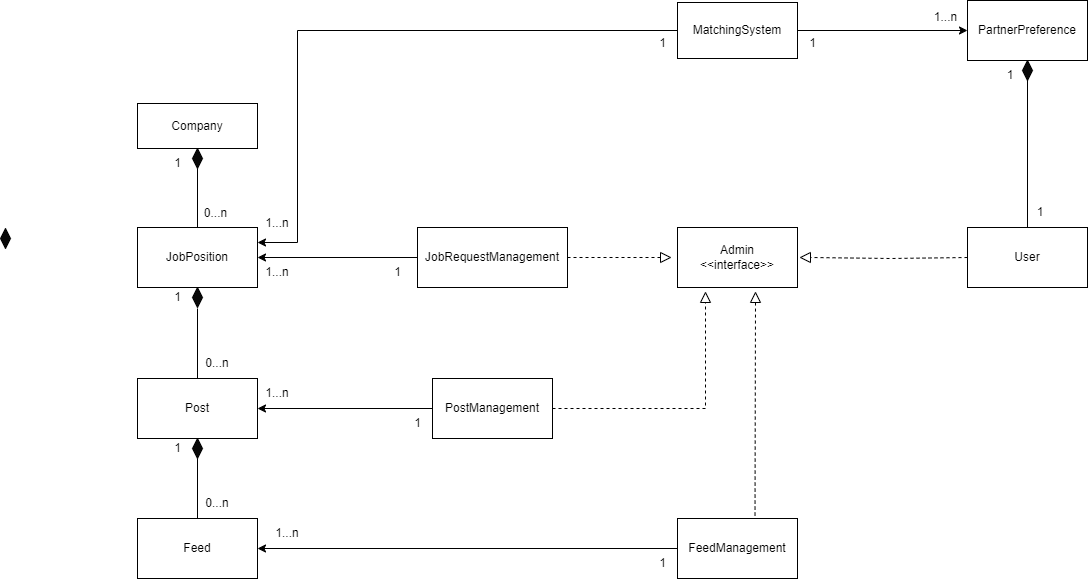

The diagram above was exported from draw.io. Its source (the exported page's mxGraphModel, read from the mxfile embedded in the PNG):
<mxGraphModel dx="1615" dy="803" grid="1" gridSize="10" guides="1" tooltips="1" connect="1" arrows="1" fold="1" page="1" pageScale="1" pageWidth="5000" pageHeight="5000" math="0" shadow="0">
  <root>
    <mxCell id="0" />
    <mxCell id="1" parent="0" />
    <mxCell id="F-tE5dctLSShzwI2qkZ0-1" value="JobPosition" style="rounded=0;whiteSpace=wrap;html=1;" parent="1" vertex="1">
      <mxGeometry x="317" y="689" width="120" height="60" as="geometry" />
    </mxCell>
    <mxCell id="F-tE5dctLSShzwI2qkZ0-2" value="Post" style="rounded=0;whiteSpace=wrap;html=1;" parent="1" vertex="1">
      <mxGeometry x="317" y="840" width="120" height="60" as="geometry" />
    </mxCell>
    <mxCell id="F-tE5dctLSShzwI2qkZ0-3" value="Feed" style="rounded=0;whiteSpace=wrap;html=1;" parent="1" vertex="1">
      <mxGeometry x="317" y="980" width="120" height="60" as="geometry" />
    </mxCell>
    <mxCell id="F-tE5dctLSShzwI2qkZ0-4" value="User" style="rounded=0;whiteSpace=wrap;html=1;" parent="1" vertex="1">
      <mxGeometry x="1147" y="689" width="120" height="60" as="geometry" />
    </mxCell>
    <mxCell id="F-tE5dctLSShzwI2qkZ0-5" value="JobRequestManagement" style="rounded=0;whiteSpace=wrap;html=1;" parent="1" vertex="1">
      <mxGeometry x="597" y="689" width="150" height="60" as="geometry" />
    </mxCell>
    <mxCell id="F-tE5dctLSShzwI2qkZ0-8" value="0...n" style="text;html=1;align=center;verticalAlign=middle;whiteSpace=wrap;rounded=0;" parent="1" vertex="1">
      <mxGeometry x="367" y="810" width="60" height="30" as="geometry" />
    </mxCell>
    <mxCell id="F-tE5dctLSShzwI2qkZ0-10" value="1" style="text;html=1;align=center;verticalAlign=middle;resizable=0;points=[];autosize=1;strokeColor=none;fillColor=none;" parent="1" vertex="1">
      <mxGeometry x="562" y="719" width="30" height="30" as="geometry" />
    </mxCell>
    <mxCell id="F-tE5dctLSShzwI2qkZ0-11" value="Admin&lt;div&gt;&amp;lt;&amp;lt;interface&amp;gt;&amp;gt;&lt;/div&gt;" style="rounded=0;whiteSpace=wrap;html=1;" parent="1" vertex="1">
      <mxGeometry x="857" y="689" width="120" height="60" as="geometry" />
    </mxCell>
    <mxCell id="F-tE5dctLSShzwI2qkZ0-13" value="FeedManagement" style="rounded=0;whiteSpace=wrap;html=1;" parent="1" vertex="1">
      <mxGeometry x="857" y="980" width="120" height="60" as="geometry" />
    </mxCell>
    <mxCell id="F-tE5dctLSShzwI2qkZ0-24" value="" style="endArrow=classic;html=1;rounded=0;entryX=1;entryY=0.5;entryDx=0;entryDy=0;exitX=0;exitY=0.5;exitDx=0;exitDy=0;" parent="1" source="F-tE5dctLSShzwI2qkZ0-13" target="F-tE5dctLSShzwI2qkZ0-3" edge="1">
      <mxGeometry width="50" height="50" relative="1" as="geometry">
        <mxPoint x="617" y="870" as="sourcePoint" />
        <mxPoint x="667" y="820" as="targetPoint" />
      </mxGeometry>
    </mxCell>
    <mxCell id="F-tE5dctLSShzwI2qkZ0-25" value="PostManagement" style="rounded=0;whiteSpace=wrap;html=1;" parent="1" vertex="1">
      <mxGeometry x="612" y="840" width="120" height="60" as="geometry" />
    </mxCell>
    <mxCell id="F-tE5dctLSShzwI2qkZ0-27" value="" style="endArrow=classic;html=1;rounded=0;entryX=1;entryY=0.5;entryDx=0;entryDy=0;exitX=0;exitY=0.5;exitDx=0;exitDy=0;" parent="1" source="F-tE5dctLSShzwI2qkZ0-25" target="F-tE5dctLSShzwI2qkZ0-2" edge="1">
      <mxGeometry width="50" height="50" relative="1" as="geometry">
        <mxPoint x="617" y="870" as="sourcePoint" />
        <mxPoint x="777" y="980" as="targetPoint" />
      </mxGeometry>
    </mxCell>
    <mxCell id="F-tE5dctLSShzwI2qkZ0-29" value="Company" style="rounded=0;whiteSpace=wrap;html=1;" parent="1" vertex="1">
      <mxGeometry x="317" y="565" width="120" height="45" as="geometry" />
    </mxCell>
    <mxCell id="F-tE5dctLSShzwI2qkZ0-34" value="MatchingSystem" style="rounded=0;whiteSpace=wrap;html=1;" parent="1" vertex="1">
      <mxGeometry x="857" y="464" width="120" height="56" as="geometry" />
    </mxCell>
    <mxCell id="F-tE5dctLSShzwI2qkZ0-36" value="" style="endArrow=classic;html=1;rounded=0;entryX=1;entryY=0.25;entryDx=0;entryDy=0;exitX=0;exitY=0.5;exitDx=0;exitDy=0;" parent="1" source="F-tE5dctLSShzwI2qkZ0-34" target="F-tE5dctLSShzwI2qkZ0-1" edge="1">
      <mxGeometry width="50" height="50" relative="1" as="geometry">
        <mxPoint x="850" y="500" as="sourcePoint" />
        <mxPoint x="477" y="704" as="targetPoint" />
        <Array as="points">
          <mxPoint x="477" y="492" />
          <mxPoint x="477" y="704" />
        </Array>
      </mxGeometry>
    </mxCell>
    <mxCell id="1je8h1NSyDFy9x7VvoNp-2" value="" style="endArrow=none;html=1;rounded=0;exitX=0.5;exitY=0;exitDx=0;exitDy=0;" parent="1" source="F-tE5dctLSShzwI2qkZ0-1" edge="1">
      <mxGeometry width="50" height="50" relative="1" as="geometry">
        <mxPoint x="340" y="670" as="sourcePoint" />
        <mxPoint x="377" y="630" as="targetPoint" />
      </mxGeometry>
    </mxCell>
    <mxCell id="1je8h1NSyDFy9x7VvoNp-3" value="0...n" style="text;html=1;align=center;verticalAlign=middle;whiteSpace=wrap;rounded=0;" parent="1" vertex="1">
      <mxGeometry x="354" y="660" width="83" height="30" as="geometry" />
    </mxCell>
    <mxCell id="oqti5yxcDs87yZ7aVaCr-5" value="" style="endArrow=none;html=1;rounded=0;exitX=0.5;exitY=0;exitDx=0;exitDy=0;" parent="1" source="F-tE5dctLSShzwI2qkZ0-2" edge="1">
      <mxGeometry width="50" height="50" relative="1" as="geometry">
        <mxPoint x="540" y="850" as="sourcePoint" />
        <mxPoint x="377" y="770" as="targetPoint" />
      </mxGeometry>
    </mxCell>
    <mxCell id="oqti5yxcDs87yZ7aVaCr-6" value="" style="endArrow=none;html=1;rounded=0;exitX=0.5;exitY=0;exitDx=0;exitDy=0;" parent="1" source="F-tE5dctLSShzwI2qkZ0-3" edge="1">
      <mxGeometry width="50" height="50" relative="1" as="geometry">
        <mxPoint x="510" y="820" as="sourcePoint" />
        <mxPoint x="377" y="920" as="targetPoint" />
      </mxGeometry>
    </mxCell>
    <mxCell id="oqti5yxcDs87yZ7aVaCr-8" value="1...n" style="text;html=1;align=center;verticalAlign=middle;whiteSpace=wrap;rounded=0;" parent="1" vertex="1">
      <mxGeometry x="427" y="840" width="60" height="30" as="geometry" />
    </mxCell>
    <mxCell id="oqti5yxcDs87yZ7aVaCr-9" value="1...n" style="text;html=1;align=center;verticalAlign=middle;whiteSpace=wrap;rounded=0;" parent="1" vertex="1">
      <mxGeometry x="437" y="980" width="60" height="30" as="geometry" />
    </mxCell>
    <mxCell id="oqti5yxcDs87yZ7aVaCr-11" value="" style="rhombus;whiteSpace=wrap;html=1;fillColor=#080808;" parent="1" vertex="1">
      <mxGeometry x="180" y="690" width="10" height="20" as="geometry" />
    </mxCell>
    <mxCell id="oqti5yxcDs87yZ7aVaCr-12" value="" style="rhombus;whiteSpace=wrap;html=1;fillColor=#080808;" parent="1" vertex="1">
      <mxGeometry x="372" y="610" width="10" height="20" as="geometry" />
    </mxCell>
    <mxCell id="oqti5yxcDs87yZ7aVaCr-13" value="" style="rhombus;whiteSpace=wrap;html=1;fillColor=#080808;" parent="1" vertex="1">
      <mxGeometry x="372" y="749" width="10" height="20" as="geometry" />
    </mxCell>
    <mxCell id="oqti5yxcDs87yZ7aVaCr-14" value="" style="rhombus;whiteSpace=wrap;html=1;fillColor=#080808;" parent="1" vertex="1">
      <mxGeometry x="372" y="900" width="10" height="20" as="geometry" />
    </mxCell>
    <mxCell id="oqti5yxcDs87yZ7aVaCr-15" value="0...n" style="text;html=1;align=center;verticalAlign=middle;whiteSpace=wrap;rounded=0;" parent="1" vertex="1">
      <mxGeometry x="367" y="950" width="60" height="30" as="geometry" />
    </mxCell>
    <mxCell id="oqti5yxcDs87yZ7aVaCr-16" value="" style="endArrow=classic;html=1;rounded=0;entryX=1;entryY=0.5;entryDx=0;entryDy=0;exitX=0;exitY=0.5;exitDx=0;exitDy=0;" parent="1" target="F-tE5dctLSShzwI2qkZ0-1" edge="1" source="F-tE5dctLSShzwI2qkZ0-5">
      <mxGeometry width="50" height="50" relative="1" as="geometry">
        <mxPoint x="670" y="840" as="sourcePoint" />
        <mxPoint x="720" y="790" as="targetPoint" />
      </mxGeometry>
    </mxCell>
    <mxCell id="oqti5yxcDs87yZ7aVaCr-17" value="1...n" style="text;html=1;align=center;verticalAlign=middle;whiteSpace=wrap;rounded=0;" vertex="1" parent="1">
      <mxGeometry x="427" y="719" width="60" height="30" as="geometry" />
    </mxCell>
    <mxCell id="oqti5yxcDs87yZ7aVaCr-19" value="" style="endArrow=none;dashed=1;html=1;rounded=0;exitX=1;exitY=0.5;exitDx=0;exitDy=0;" edge="1" parent="1" source="F-tE5dctLSShzwI2qkZ0-5" target="oqti5yxcDs87yZ7aVaCr-20">
      <mxGeometry width="50" height="50" relative="1" as="geometry">
        <mxPoint x="660" y="900" as="sourcePoint" />
        <mxPoint x="840" y="719" as="targetPoint" />
      </mxGeometry>
    </mxCell>
    <mxCell id="oqti5yxcDs87yZ7aVaCr-20" value="" style="triangle;whiteSpace=wrap;html=1;" vertex="1" parent="1">
      <mxGeometry x="840" y="714" width="10" height="10" as="geometry" />
    </mxCell>
    <mxCell id="oqti5yxcDs87yZ7aVaCr-22" value="" style="endArrow=none;dashed=1;html=1;rounded=0;exitX=1;exitY=0.5;exitDx=0;exitDy=0;entryX=0;entryY=0.5;entryDx=0;entryDy=0;" edge="1" parent="1" source="F-tE5dctLSShzwI2qkZ0-25" target="oqti5yxcDs87yZ7aVaCr-23">
      <mxGeometry width="50" height="50" relative="1" as="geometry">
        <mxPoint x="660" y="900" as="sourcePoint" />
        <mxPoint x="890" y="780" as="targetPoint" />
        <Array as="points">
          <mxPoint x="885" y="870" />
        </Array>
      </mxGeometry>
    </mxCell>
    <mxCell id="oqti5yxcDs87yZ7aVaCr-23" value="" style="triangle;whiteSpace=wrap;html=1;rotation=-90;" vertex="1" parent="1">
      <mxGeometry x="880" y="754" width="10" height="10" as="geometry" />
    </mxCell>
    <mxCell id="oqti5yxcDs87yZ7aVaCr-24" value="" style="endArrow=none;dashed=1;html=1;rounded=0;exitX=0;exitY=0.5;exitDx=0;exitDy=0;entryX=0;entryY=0.5;entryDx=0;entryDy=0;" edge="1" parent="1" source="F-tE5dctLSShzwI2qkZ0-4" target="oqti5yxcDs87yZ7aVaCr-25">
      <mxGeometry width="50" height="50" relative="1" as="geometry">
        <mxPoint x="960" y="856" as="sourcePoint" />
        <mxPoint x="1118" y="766" as="targetPoint" />
        <Array as="points">
          <mxPoint x="1070" y="720" />
        </Array>
      </mxGeometry>
    </mxCell>
    <mxCell id="oqti5yxcDs87yZ7aVaCr-25" value="" style="triangle;whiteSpace=wrap;html=1;rotation=-180;" vertex="1" parent="1">
      <mxGeometry x="980" y="714" width="10" height="10" as="geometry" />
    </mxCell>
    <mxCell id="oqti5yxcDs87yZ7aVaCr-27" value="" style="endArrow=none;dashed=1;html=1;rounded=0;exitX=0.646;exitY=-0.049;exitDx=0;exitDy=0;exitPerimeter=0;entryX=0;entryY=0.5;entryDx=0;entryDy=0;" edge="1" parent="1" source="F-tE5dctLSShzwI2qkZ0-13" target="oqti5yxcDs87yZ7aVaCr-28">
      <mxGeometry width="50" height="50" relative="1" as="geometry">
        <mxPoint x="1097" y="759" as="sourcePoint" />
        <mxPoint x="930" y="770" as="targetPoint" />
        <Array as="points" />
      </mxGeometry>
    </mxCell>
    <mxCell id="oqti5yxcDs87yZ7aVaCr-28" value="" style="triangle;whiteSpace=wrap;html=1;rotation=-90;" vertex="1" parent="1">
      <mxGeometry x="930" y="754" width="10" height="10" as="geometry" />
    </mxCell>
    <mxCell id="pCIOSSrlRlegNLBjqDKY-1" value="1...n" style="text;html=1;align=center;verticalAlign=middle;whiteSpace=wrap;rounded=0;" vertex="1" parent="1">
      <mxGeometry x="427" y="670" width="60" height="30" as="geometry" />
    </mxCell>
    <mxCell id="pCIOSSrlRlegNLBjqDKY-2" value="1" style="text;html=1;align=center;verticalAlign=middle;resizable=0;points=[];autosize=1;strokeColor=none;fillColor=none;" vertex="1" parent="1">
      <mxGeometry x="827" y="490" width="30" height="30" as="geometry" />
    </mxCell>
    <mxCell id="pCIOSSrlRlegNLBjqDKY-3" value="PartnerPreference" style="rounded=0;whiteSpace=wrap;html=1;" vertex="1" parent="1">
      <mxGeometry x="1147" y="462" width="120" height="60" as="geometry" />
    </mxCell>
    <mxCell id="oqti5yxcDs87yZ7aVaCr-29" value="" style="endArrow=none;html=1;rounded=0;exitX=0.5;exitY=0;exitDx=0;exitDy=0;" edge="1" parent="1" source="F-tE5dctLSShzwI2qkZ0-4">
      <mxGeometry width="50" height="50" relative="1" as="geometry">
        <mxPoint x="1060" y="800" as="sourcePoint" />
        <mxPoint x="1207" y="540" as="targetPoint" />
      </mxGeometry>
    </mxCell>
    <mxCell id="oqti5yxcDs87yZ7aVaCr-30" value="" style="rhombus;whiteSpace=wrap;html=1;fillColor=#080808;" vertex="1" parent="1">
      <mxGeometry x="1202" y="522" width="10" height="20" as="geometry" />
    </mxCell>
    <mxCell id="oqti5yxcDs87yZ7aVaCr-31" value="1" style="text;html=1;align=center;verticalAlign=middle;whiteSpace=wrap;rounded=0;" vertex="1" parent="1">
      <mxGeometry x="1190" y="659" width="60" height="30" as="geometry" />
    </mxCell>
    <mxCell id="oqti5yxcDs87yZ7aVaCr-32" value="1" style="text;html=1;align=center;verticalAlign=middle;whiteSpace=wrap;rounded=0;" vertex="1" parent="1">
      <mxGeometry x="1160" y="522" width="60" height="30" as="geometry" />
    </mxCell>
    <mxCell id="oqti5yxcDs87yZ7aVaCr-33" value="" style="endArrow=classic;html=1;rounded=0;entryX=0;entryY=0.5;entryDx=0;entryDy=0;exitX=1;exitY=0.5;exitDx=0;exitDy=0;" edge="1" parent="1" source="F-tE5dctLSShzwI2qkZ0-34" target="pCIOSSrlRlegNLBjqDKY-3">
      <mxGeometry width="50" height="50" relative="1" as="geometry">
        <mxPoint x="980" y="492" as="sourcePoint" />
        <mxPoint x="1170" y="660" as="targetPoint" />
      </mxGeometry>
    </mxCell>
    <mxCell id="oqti5yxcDs87yZ7aVaCr-34" value="1" style="text;html=1;align=center;verticalAlign=middle;resizable=0;points=[];autosize=1;strokeColor=none;fillColor=none;" vertex="1" parent="1">
      <mxGeometry x="977" y="490" width="30" height="30" as="geometry" />
    </mxCell>
    <mxCell id="oqti5yxcDs87yZ7aVaCr-35" value="1...n" style="text;html=1;align=center;verticalAlign=middle;resizable=0;points=[];autosize=1;strokeColor=none;fillColor=none;" vertex="1" parent="1">
      <mxGeometry x="1100" y="464" width="50" height="30" as="geometry" />
    </mxCell>
    <mxCell id="oqti5yxcDs87yZ7aVaCr-36" value="1" style="text;html=1;align=center;verticalAlign=middle;resizable=0;points=[];autosize=1;strokeColor=none;fillColor=none;" vertex="1" parent="1">
      <mxGeometry x="582" y="870" width="30" height="30" as="geometry" />
    </mxCell>
    <mxCell id="oqti5yxcDs87yZ7aVaCr-37" value="1" style="text;html=1;align=center;verticalAlign=middle;resizable=0;points=[];autosize=1;strokeColor=none;fillColor=none;" vertex="1" parent="1">
      <mxGeometry x="342" y="895" width="30" height="30" as="geometry" />
    </mxCell>
    <mxCell id="oqti5yxcDs87yZ7aVaCr-38" value="1" style="text;html=1;align=center;verticalAlign=middle;resizable=0;points=[];autosize=1;strokeColor=none;fillColor=none;" vertex="1" parent="1">
      <mxGeometry x="342" y="744" width="30" height="30" as="geometry" />
    </mxCell>
    <mxCell id="oqti5yxcDs87yZ7aVaCr-39" value="1" style="text;html=1;align=center;verticalAlign=middle;resizable=0;points=[];autosize=1;strokeColor=none;fillColor=none;" vertex="1" parent="1">
      <mxGeometry x="342" y="610" width="30" height="30" as="geometry" />
    </mxCell>
    <mxCell id="oqti5yxcDs87yZ7aVaCr-41" value="1" style="text;html=1;align=center;verticalAlign=middle;resizable=0;points=[];autosize=1;strokeColor=none;fillColor=none;" vertex="1" parent="1">
      <mxGeometry x="827" y="1010" width="30" height="30" as="geometry" />
    </mxCell>
  </root>
</mxGraphModel>